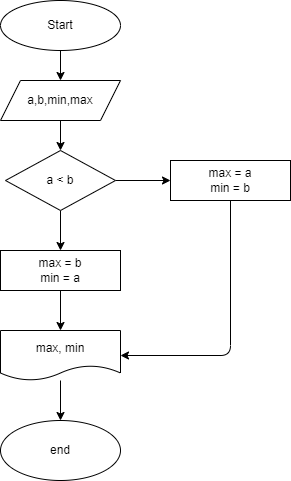

The diagram above was exported from draw.io. Its source (the exported page's mxGraphModel, read from the mxfile embedded in the PNG):
<mxGraphModel dx="261" dy="312" grid="1" gridSize="10" guides="1" tooltips="1" connect="1" arrows="1" fold="1" page="1" pageScale="1" pageWidth="850" pageHeight="1100" math="0" shadow="0">
  <root>
    <mxCell id="0" />
    <mxCell id="1" parent="0" />
    <mxCell id="4" value="" style="edgeStyle=none;html=1;" parent="1" source="2" target="3" edge="1">
      <mxGeometry relative="1" as="geometry" />
    </mxCell>
    <mxCell id="2" value="Start" style="ellipse;whiteSpace=wrap;html=1;" parent="1" vertex="1">
      <mxGeometry x="220" y="30" width="120" height="50" as="geometry" />
    </mxCell>
    <mxCell id="6" value="" style="edgeStyle=none;html=1;" parent="1" source="3" target="5" edge="1">
      <mxGeometry relative="1" as="geometry" />
    </mxCell>
    <mxCell id="3" value="a,b,min,max" style="shape=parallelogram;perimeter=parallelogramPerimeter;whiteSpace=wrap;html=1;fixedSize=1;" parent="1" vertex="1">
      <mxGeometry x="220" y="110" width="120" height="40" as="geometry" />
    </mxCell>
    <mxCell id="8" value="" style="edgeStyle=none;html=1;" parent="1" source="5" target="7" edge="1">
      <mxGeometry relative="1" as="geometry" />
    </mxCell>
    <mxCell id="10" value="" style="edgeStyle=none;html=1;" parent="1" source="5" target="9" edge="1">
      <mxGeometry relative="1" as="geometry" />
    </mxCell>
    <mxCell id="5" value="a &amp;lt; b" style="rhombus;whiteSpace=wrap;html=1;" parent="1" vertex="1">
      <mxGeometry x="225" y="180" width="110" height="60" as="geometry" />
    </mxCell>
    <mxCell id="12" value="" style="edgeStyle=none;html=1;" parent="1" source="7" target="11" edge="1">
      <mxGeometry relative="1" as="geometry" />
    </mxCell>
    <mxCell id="7" value="max = b&lt;br&gt;min = a" style="whiteSpace=wrap;html=1;" parent="1" vertex="1">
      <mxGeometry x="220" y="280" width="120" height="40" as="geometry" />
    </mxCell>
    <mxCell id="15" style="edgeStyle=none;html=1;exitX=0.5;exitY=1;exitDx=0;exitDy=0;entryX=1;entryY=0.5;entryDx=0;entryDy=0;" parent="1" source="9" target="11" edge="1">
      <mxGeometry relative="1" as="geometry">
        <Array as="points">
          <mxPoint x="450" y="385" />
        </Array>
      </mxGeometry>
    </mxCell>
    <mxCell id="9" value="max = a&lt;br&gt;min = b" style="whiteSpace=wrap;html=1;" parent="1" vertex="1">
      <mxGeometry x="390" y="190" width="120" height="40" as="geometry" />
    </mxCell>
    <mxCell id="14" value="" style="edgeStyle=none;html=1;" parent="1" source="11" target="13" edge="1">
      <mxGeometry relative="1" as="geometry" />
    </mxCell>
    <mxCell id="11" value="max, min" style="shape=document;whiteSpace=wrap;html=1;boundedLbl=1;" parent="1" vertex="1">
      <mxGeometry x="220" y="360" width="120" height="50" as="geometry" />
    </mxCell>
    <mxCell id="13" value="end" style="ellipse;whiteSpace=wrap;html=1;" parent="1" vertex="1">
      <mxGeometry x="220" y="450" width="120" height="60" as="geometry" />
    </mxCell>
  </root>
</mxGraphModel>